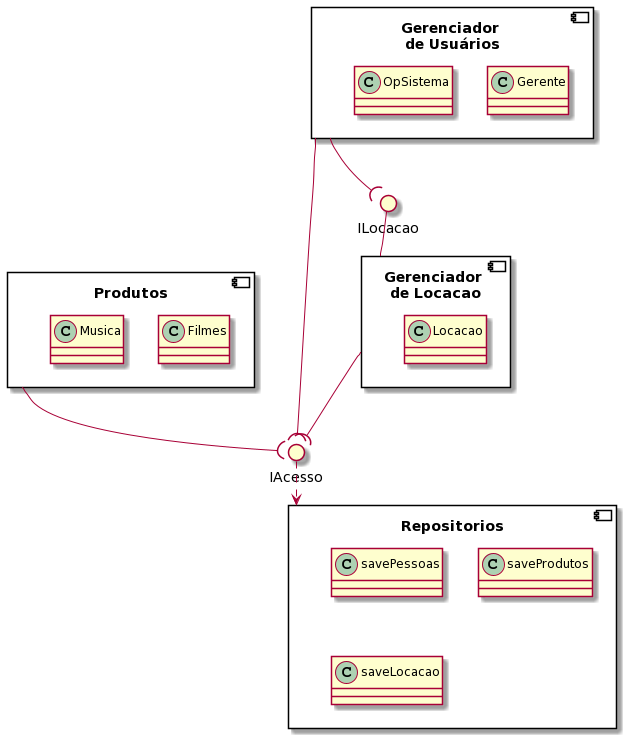

The diagram above was rendered by PlantUML. Its source (embedded in the PNG):
@startuml
component Produtos{
class Filmes
class Musica
}

component "Gerenciador \nde Locacao" as GL{
class Locacao
}

component Repositorios{
class savePessoas
class saveProdutos
class saveLocacao
}

component "Gerenciador \nde Usuários" as GU{
class Gerente
class OpSistema
}

() IAcesso
() ILocacao

IAcesso ..> Repositorios
ILocacao -- GL

Produtos --( IAcesso 
GU --( IAcesso

GU --( ILocacao

GL --( IAcesso
@enduml